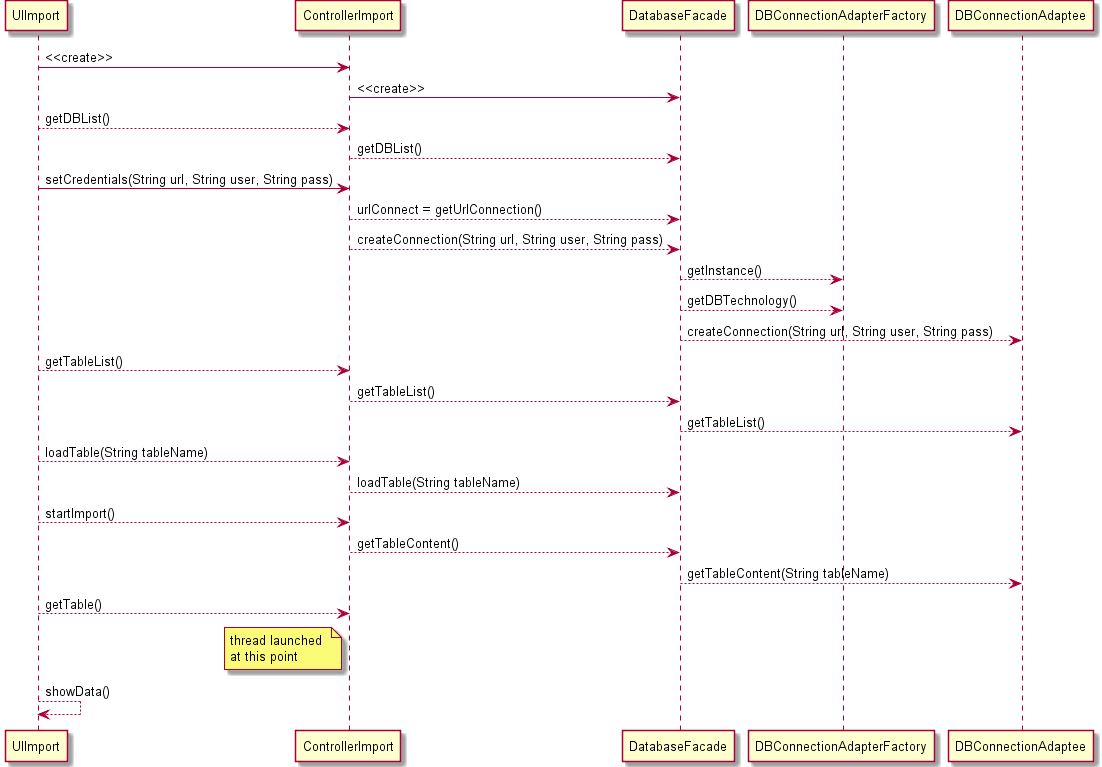

The diagram above was rendered by PlantUML. Its source (embedded in the PNG):
@startuml
UIImport -> ControllerImport: <<create>>
ControllerImport -> DatabaseFacade: <<create>>
UIImport --> ControllerImport: getDBList()
ControllerImport --> DatabaseFacade: getDBList()
UIImport -> ControllerImport: setCredentials(String url, String user, String pass)
ControllerImport --> DatabaseFacade: urlConnect = getUrlConnection()
ControllerImport --> DatabaseFacade: createConnection(String url, String user, String pass)
DatabaseFacade --> DBConnectionAdapterFactory: getInstance()
DatabaseFacade --> DBConnectionAdapterFactory: getDBTechnology()
DatabaseFacade --> DBConnectionAdaptee: createConnection(String url, String user, String pass)
UIImport --> ControllerImport: getTableList()
ControllerImport --> DatabaseFacade: getTableList()
DatabaseFacade --> DBConnectionAdaptee: getTableList()
UIImport --> ControllerImport: loadTable(String tableName)
ControllerImport --> DatabaseFacade: loadTable(String tableName)
UIImport --> ControllerImport: startImport()
ControllerImport --> DatabaseFacade: getTableContent()
DatabaseFacade --> DBConnectionAdaptee: getTableContent(String tableName)
UIImport --> ControllerImport: getTable()
note left of ControllerImport
 thread launched 
 at this point
end note
UIImport --> UIImport: showData()
@enduml